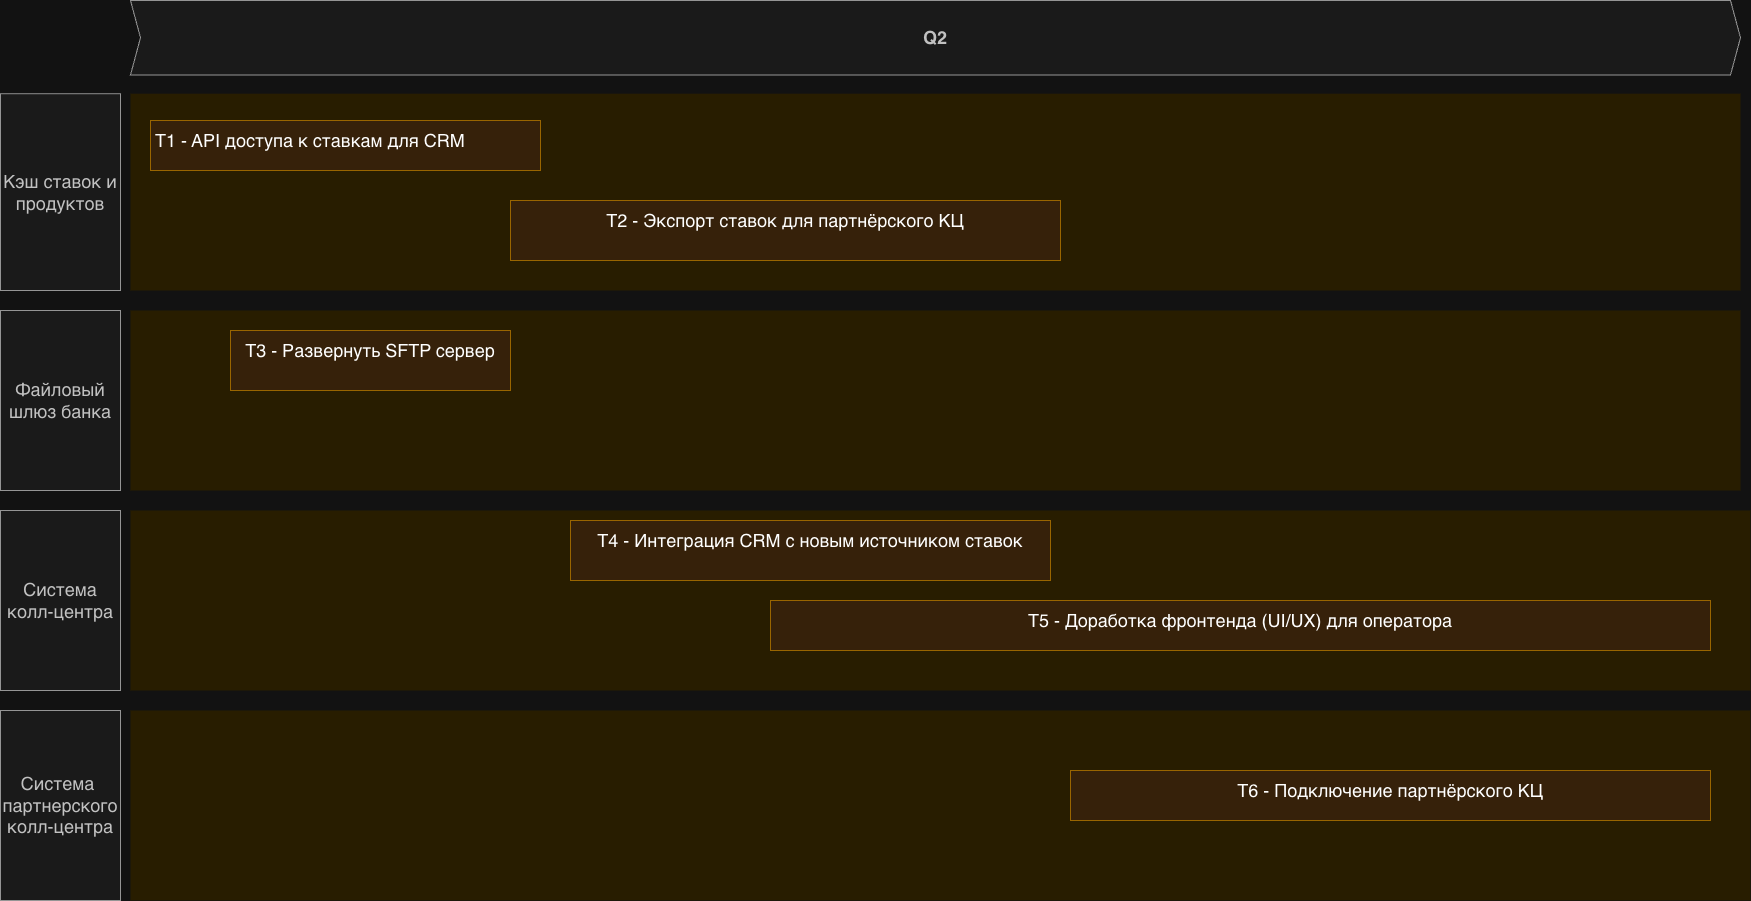

The diagram above was exported from draw.io. Its source (the exported page's mxGraphModel, read from the mxfile embedded in the PNG):
<mxGraphModel dx="4253" dy="2999" grid="1" gridSize="10" guides="1" tooltips="1" connect="1" arrows="1" fold="1" page="1" pageScale="1" pageWidth="3300" pageHeight="2339" math="0" shadow="0">
  <root>
    <mxCell id="0" />
    <mxCell id="1" parent="0" />
    <mxCell id="QlwB00z0-otb056kdUWZ-19" parent="1" style="shape=rect;fillColor=#fff2cc;strokeColor=none;fontSize=24;html=1;whiteSpace=wrap;align=left;verticalAlign=top;spacing=5;rounded=0;" value="" vertex="1">
      <mxGeometry height="190" width="1620" x="-2500" y="-530" as="geometry" />
    </mxCell>
    <mxCell id="QlwB00z0-otb056kdUWZ-18" parent="1" style="shape=rect;fillColor=#fff2cc;strokeColor=none;fontSize=24;html=1;whiteSpace=wrap;align=left;verticalAlign=top;spacing=5;rounded=0;" value="" vertex="1">
      <mxGeometry height="180" width="1620" x="-2500" y="-730" as="geometry" />
    </mxCell>
    <mxCell id="QlwB00z0-otb056kdUWZ-17" parent="1" style="shape=rect;fillColor=#fff2cc;strokeColor=none;fontSize=24;html=1;whiteSpace=wrap;align=left;verticalAlign=top;spacing=5;rounded=0;" value="" vertex="1">
      <mxGeometry height="180" width="1610" x="-2500" y="-930" as="geometry" />
    </mxCell>
    <mxCell id="QlwB00z0-otb056kdUWZ-3" parent="1" style="shape=rect;fillColor=#fff2cc;strokeColor=none;fontSize=24;html=1;whiteSpace=wrap;align=left;verticalAlign=top;spacing=5;rounded=0;" value="" vertex="1">
      <mxGeometry height="196.8" width="1610" x="-2500" y="-1146.8" as="geometry" />
    </mxCell>
    <mxCell id="QlwB00z0-otb056kdUWZ-4" parent="1" style="shape=rect;fillColor=#ffe6cc;strokeColor=#d79b00;fontSize=18;html=1;whiteSpace=wrap;align=left;verticalAlign=top;spacing=5;rounded=0;" value="T1 - API доступа к ставкам для CRM" vertex="1">
      <mxGeometry height="50" width="390" x="-2480" y="-1120" as="geometry" />
    </mxCell>
    <mxCell id="QlwB00z0-otb056kdUWZ-5" parent="1" style="shape=rect;fillColor=#ffe6cc;strokeColor=#d79b00;fontSize=18;html=1;whiteSpace=wrap;align=center;verticalAlign=top;spacing=5;rounded=0;" value="T2 - Экспорт ставок для партнёрского КЦ" vertex="1">
      <mxGeometry height="60" width="550" x="-2120" y="-1040" as="geometry" />
    </mxCell>
    <mxCell id="QlwB00z0-otb056kdUWZ-6" parent="1" style="rounded=0;whiteSpace=wrap;html=1;fillColor=#f5f5f5;fontColor=#333333;strokeColor=#666666;fontSize=18;" value="Кэш ставок и продуктов" vertex="1">
      <mxGeometry height="196.8" width="120" x="-2630" y="-1146.8" as="geometry" />
    </mxCell>
    <mxCell id="QlwB00z0-otb056kdUWZ-7" parent="1" style="rounded=0;whiteSpace=wrap;html=1;fillColor=#f5f5f5;fontColor=#333333;strokeColor=#666666;fontSize=18;" value="Файловый шлюз банка" vertex="1">
      <mxGeometry height="180" width="120" x="-2630" y="-930" as="geometry" />
    </mxCell>
    <mxCell id="QlwB00z0-otb056kdUWZ-8" parent="1" style="shape=step;perimeter=stepPerimeter;whiteSpace=wrap;html=1;fixedSize=1;size=10;fillColor=#f5f5f5;strokeColor=#666666;fontSize=18;fontStyle=1;align=center;rounded=0;fontColor=#333333;" value="Q2" vertex="1">
      <mxGeometry height="74.4" width="1610" x="-2500" y="-1240" as="geometry" />
    </mxCell>
    <mxCell id="QlwB00z0-otb056kdUWZ-11" parent="1" style="shape=rect;fillColor=#ffe6cc;strokeColor=#d79b00;fontSize=18;html=1;whiteSpace=wrap;align=center;verticalAlign=top;spacing=5;rounded=0;" value="T5 - Доработка фронтенда (UI/UX) для оператора" vertex="1">
      <mxGeometry height="50" width="940" x="-1860" y="-640" as="geometry" />
    </mxCell>
    <mxCell id="QlwB00z0-otb056kdUWZ-12" parent="1" style="shape=rect;fillColor=#ffe6cc;strokeColor=#d79b00;fontSize=18;html=1;whiteSpace=wrap;align=center;verticalAlign=top;spacing=5;rounded=0;" value="T4 - Интеграция CRM с новым источником ставок" vertex="1">
      <mxGeometry height="60" width="480" x="-2060" y="-720" as="geometry" />
    </mxCell>
    <mxCell id="QlwB00z0-otb056kdUWZ-13" parent="1" style="shape=rect;fillColor=#ffe6cc;strokeColor=#d79b00;fontSize=18;html=1;whiteSpace=wrap;align=center;verticalAlign=top;spacing=5;rounded=0;" value="T6 - Подключение партнёрского КЦ" vertex="1">
      <mxGeometry height="50" width="640" x="-1560" y="-470" as="geometry" />
    </mxCell>
    <mxCell id="QlwB00z0-otb056kdUWZ-14" parent="1" style="rounded=0;whiteSpace=wrap;html=1;fillColor=#f5f5f5;fontColor=#333333;strokeColor=#666666;fontSize=18;" value="Система колл-центра" vertex="1">
      <mxGeometry height="180" width="120" x="-2630" y="-730" as="geometry" />
    </mxCell>
    <mxCell id="QlwB00z0-otb056kdUWZ-15" parent="1" style="rounded=0;whiteSpace=wrap;html=1;fillColor=#f5f5f5;fontColor=#333333;strokeColor=#666666;fontSize=18;" value="Система&amp;nbsp; партнерского колл-центра" vertex="1">
      <mxGeometry height="190" width="120" x="-2630" y="-530" as="geometry" />
    </mxCell>
    <mxCell id="QlwB00z0-otb056kdUWZ-16" parent="1" style="shape=rect;fillColor=#ffe6cc;strokeColor=#d79b00;fontSize=18;html=1;whiteSpace=wrap;align=center;verticalAlign=top;spacing=5;rounded=0;" value="T3 - Развернуть SFTP сервер" vertex="1">
      <mxGeometry height="60" width="280" x="-2400" y="-910" as="geometry" />
    </mxCell>
  </root>
</mxGraphModel>